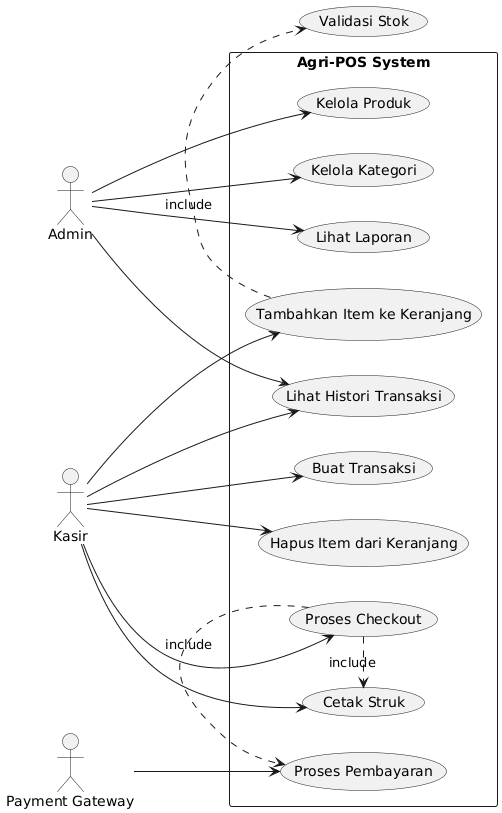

The diagram above was rendered by PlantUML. Its source (embedded in the PNG):
@startuml
left to right direction
skinparam packageStyle rectangle

actor "Admin" as admin
actor "Kasir" as kasir
actor "Payment Gateway" as pgw

rectangle "Agri-POS System" {
  (Kelola Produk) as uc1
  (Kelola Kategori) as uc2
  (Lihat Laporan) as uc3
  
  (Buat Transaksi) as uc4
  (Tambahkan Item ke Keranjang) as uc5
  (Hapus Item dari Keranjang) as uc6
  (Proses Checkout) as uc7
  (Cetak Struk) as uc8
  (Lihat Histori Transaksi) as uc9
  
  (Proses Pembayaran) as uc10
}

admin --> uc1
admin --> uc2
admin --> uc3
admin --> uc9

kasir --> uc4
kasir --> uc5
kasir --> uc6
kasir --> uc7
kasir --> uc8
kasir --> uc9

pgw --> uc10

uc7 .> uc10 : include
uc7 .> uc8 : include
uc5 .> (Validasi Stok) : include
@enduml